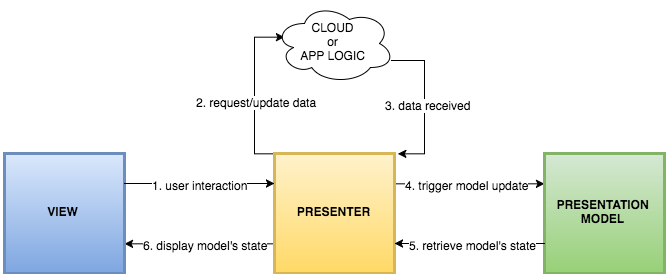

The diagram above was exported from draw.io. Its source (the exported page's mxGraphModel, read from the mxfile embedded in the PNG):
<mxGraphModel dx="3980" dy="2713" grid="1" gridSize="10" guides="1" tooltips="1" connect="1" arrows="1" fold="1" page="0" pageScale="1" pageWidth="1169" pageHeight="826" background="#ffffff" math="0" shadow="0">
  <root>
    <mxCell id="0" style=";html=1;" />
    <mxCell id="1" style=";html=1;" parent="0" />
    <mxCell id="4c9e2fd6cd2c8e5-42" style="edgeStyle=orthogonalEdgeStyle;rounded=0;html=1;exitX=1;exitY=0.25;entryX=0;entryY=0.25;jettySize=auto;orthogonalLoop=1;" edge="1" parent="1" source="2" target="4">
      <mxGeometry relative="1" as="geometry" />
    </mxCell>
    <mxCell id="4c9e2fd6cd2c8e5-43" value="4. trigger model update" style="text;html=1;resizable=0;points=[];align=center;verticalAlign=middle;labelBackgroundColor=#ffffff;" vertex="1" connectable="0" parent="4c9e2fd6cd2c8e5-42">
      <mxGeometry x="0.0211" y="2" relative="1" as="geometry">
        <mxPoint x="-6" y="2" as="offset" />
      </mxGeometry>
    </mxCell>
    <mxCell id="4c9e2fd6cd2c8e5-44" style="edgeStyle=orthogonalEdgeStyle;rounded=0;html=1;exitX=0;exitY=0.75;entryX=1;entryY=0.75;jettySize=auto;orthogonalLoop=1;" edge="1" parent="1" source="2" target="3">
      <mxGeometry relative="1" as="geometry">
        <Array as="points" />
      </mxGeometry>
    </mxCell>
    <mxCell id="4c9e2fd6cd2c8e5-45" value="6. display model's state" style="text;html=1;resizable=0;points=[];align=center;verticalAlign=middle;labelBackgroundColor=#ffffff;" vertex="1" connectable="0" parent="4c9e2fd6cd2c8e5-44">
      <mxGeometry x="-0.025" relative="1" as="geometry">
        <mxPoint x="3" as="offset" />
      </mxGeometry>
    </mxCell>
    <mxCell id="4c9e2fd6cd2c8e5-49" style="edgeStyle=orthogonalEdgeStyle;rounded=0;html=1;exitX=0.5;exitY=0;entryX=0.07;entryY=0.4;entryPerimeter=0;jettySize=auto;orthogonalLoop=1;" edge="1" parent="1" source="2" target="4c9e2fd6cd2c8e5-48">
      <mxGeometry relative="1" as="geometry">
        <Array as="points">
          <mxPoint x="640" y="30" />
          <mxPoint x="640" y="-88" />
        </Array>
      </mxGeometry>
    </mxCell>
    <mxCell id="4c9e2fd6cd2c8e5-50" value="2. request/update data" style="text;html=1;resizable=0;points=[];align=center;verticalAlign=middle;labelBackgroundColor=#ffffff;" vertex="1" connectable="0" parent="4c9e2fd6cd2c8e5-49">
      <mxGeometry x="-0.2919" y="2" relative="1" as="geometry">
        <mxPoint x="2" y="-53" as="offset" />
      </mxGeometry>
    </mxCell>
    <mxCell id="2" value="PRESENTER" style="whiteSpace=wrap;strokeWidth=3;html=1;plain-yellow;fontStyle=1" parent="1" vertex="1">
      <mxGeometry x="660" y="30" width="120" height="120" as="geometry" />
    </mxCell>
    <mxCell id="3" value="VIEW" style="whiteSpace=wrap;strokeWidth=3;html=1;plain-blue;fontStyle=1" parent="1" vertex="1">
      <mxGeometry x="390" y="30" width="120" height="120" as="geometry" />
    </mxCell>
    <mxCell id="4" value="PRESENTATION MODEL" style="whiteSpace=wrap;strokeWidth=3;html=1;plain-green;fontStyle=1" parent="1" vertex="1">
      <mxGeometry x="930" y="30" width="120" height="120" as="geometry" />
    </mxCell>
    <mxCell id="23" value="" style="edgeStyle=elbowEdgeStyle;elbow=vertical;rounded=0;html=1;" parent="1" source="3" target="2" edge="1">
      <mxGeometry width="100" height="100" relative="1" as="geometry">
        <mxPoint x="90" y="170" as="sourcePoint" />
        <mxPoint x="190" y="70" as="targetPoint" />
        <Array as="points">
          <mxPoint x="530" y="60" />
          <mxPoint x="640" y="40" />
        </Array>
      </mxGeometry>
    </mxCell>
    <mxCell id="4c9e2fd6cd2c8e5-39" value="1. user interaction" style="text;html=1;resizable=0;points=[];align=center;verticalAlign=middle;labelBackgroundColor=#ffffff;" vertex="1" connectable="0" parent="23">
      <mxGeometry x="0.1789" y="2" relative="1" as="geometry">
        <mxPoint x="-16" y="2" as="offset" />
      </mxGeometry>
    </mxCell>
    <mxCell id="24" value="" style="edgeStyle=elbowEdgeStyle;elbow=horizontal;rounded=0;html=1;" parent="1" source="4" target="2" edge="1">
      <mxGeometry width="100" height="100" relative="1" as="geometry">
        <mxPoint x="590" y="220" as="sourcePoint" />
        <mxPoint x="690" y="120" as="targetPoint" />
        <Array as="points">
          <mxPoint x="900" y="120" />
          <mxPoint x="920" y="120" />
        </Array>
      </mxGeometry>
    </mxCell>
    <mxCell id="4c9e2fd6cd2c8e5-40" value="5. retrieve model's state" style="text;html=1;resizable=0;points=[];align=center;verticalAlign=middle;labelBackgroundColor=#ffffff;" vertex="1" connectable="0" parent="24">
      <mxGeometry y="35" relative="1" as="geometry">
        <mxPoint x="3" y="-35" as="offset" />
      </mxGeometry>
    </mxCell>
    <mxCell id="4c9e2fd6cd2c8e5-52" style="edgeStyle=orthogonalEdgeStyle;rounded=0;html=1;exitX=0.96;exitY=0.7;exitPerimeter=0;jettySize=auto;orthogonalLoop=1;entryX=1.021;entryY=-0.004;entryPerimeter=0;" edge="1" parent="1" source="4c9e2fd6cd2c8e5-48" target="2">
      <mxGeometry relative="1" as="geometry">
        <mxPoint x="800" y="40" as="targetPoint" />
        <Array as="points">
          <mxPoint x="810" y="-64" />
          <mxPoint x="810" y="30" />
        </Array>
      </mxGeometry>
    </mxCell>
    <mxCell id="4c9e2fd6cd2c8e5-53" value="3. data received" style="text;html=1;resizable=0;points=[];align=center;verticalAlign=middle;labelBackgroundColor=#ffffff;" vertex="1" connectable="0" parent="4c9e2fd6cd2c8e5-52">
      <mxGeometry x="0.0142" y="2" relative="1" as="geometry">
        <mxPoint as="offset" />
      </mxGeometry>
    </mxCell>
    <mxCell id="4c9e2fd6cd2c8e5-48" value="CLOUD&lt;div&gt;or&lt;br&gt;APP LOGIC&lt;/div&gt;" style="ellipse;shape=cloud;whiteSpace=wrap;html=1;" vertex="1" parent="1">
      <mxGeometry x="660" y="-120" width="120" height="80" as="geometry" />
    </mxCell>
  </root>
</mxGraphModel>